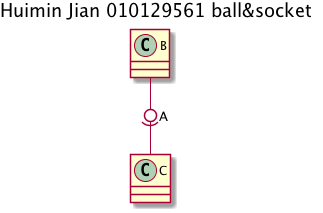

The diagram above was rendered by PlantUML. Its source (embedded in the PNG):
@startuml
class B {
}
class C {
}
B-0)-C :  I A

title Huimin Jian 010129561 ball&socket
@enduml